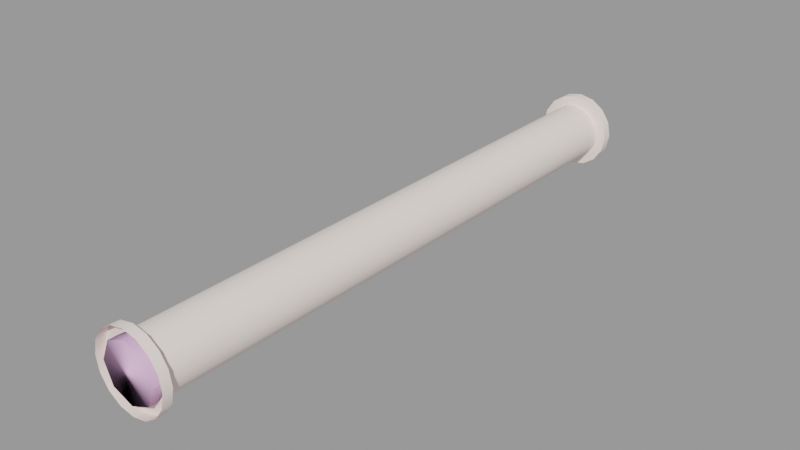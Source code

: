 # Source: industrial_pipe01_256_01.blend  (saved by Blender 2.92.15; exported with 4.5.12 LTS)
import bpy
from mathutils import Matrix  # noqa: F401  (used for matrix-valued properties, if any)

bpy.ops.wm.read_factory_settings(use_empty=True)
scene = bpy.context.scene
scene.name = 'industrial_pipe01_256_01.qc'

# ---- collections
col_industrial_pipe01_256_01 = bpy.data.collections.new('industrial_pipe01_256_01'); scene.collection.children.link(col_industrial_pipe01_256_01)

# ---- materials (node trees are filled in below, after node groups)
mat_industrial_pipe01 = bpy.data.materials.new('industrial_pipe01')
mat_industrial_pipe01.use_transparent_shadow = False
mat_industrial_pipe01.diffuse_color = (0.9996, 0.8643, 0.7999, 1.0)
mat_phy = bpy.data.materials.new('  phy')
mat_phy.use_transparent_shadow = False
mat_phy.diffuse_color = (0.8195, 0.4883, 0.7814, 1.0)

# ---- material node trees

# ---- meshes
me_industrial_pipe01_256_01_reference = bpy.data.meshes.new('industrial_pipe01_256_01_reference')
me_industrial_pipe01_256_01_reference.from_pydata([(4.595, -3.998, -11.09), (8.489, -128.0, -8.488), (4.595, -128.0, -11.09), (8.489, -3.998, -8.488), (11.09, -128.0, -4.594), (11.09, -3.998, -4.594), (12.0, -128.0, -0.000394), (12.0, -3.998, -0.000347), (11.09, -128.0, 4.593), (11.09, -3.998, 4.593), (8.489, -128.0, 8.487), (8.489, -3.998, 8.487), (4.594, -128.0, 11.09), (4.594, -3.998, 11.09), (0.000889, -128.0, 12.0), (0.000882, -3.998, 12.0), (-4.593, -128.0, 11.09), (-4.593, -3.998, 11.09), (-8.487, -128.0, 8.487), (-8.487, -3.998, 8.487), (-11.09, -128.0, 4.593), (-11.09, -3.998, 4.593), (-12.0, -128.0, -0.000395), (-12.0, -3.998, -0.000348), (-11.09, -128.0, -4.594), (-11.09, -3.998, -4.594), (-8.487, -128.0, -8.488), (-8.487, -3.998, -8.488), (-4.593, -128.0, -11.09), (-4.593, -3.998, -11.09), (0.000889, -128.0, -12.0), (0.000883, -3.998, -12.0), (-14.85, -4.0, 6.153), (-16.08, -4.0, 0.0), (-14.85, -4.0, -6.153), (-11.37, -4.0, -11.37), (-6.153, -4.0, -14.85), (0.0, -4.0, -16.08), (6.153, -4.0, -14.85), (11.37, -4.0, -11.37), (14.85, -4.0, -6.153), (16.08, -4.0, 0.0), (14.85, -4.0, 6.153), (11.37, -4.0, 11.37), (6.153, -4.0, 14.85), (0.0, -4.0, 16.08), (-6.153, -4.0, 14.85), (-11.37, -4.0, 11.37), (-11.09, -252.0, 4.593), (-12.0, -252.0, -0.000442), (-16.08, -252.0, -1e-05), (-14.85, -252.0, -6.153), (-11.09, -252.0, -4.594), (-11.37, -252.0, -11.37), (-8.487, -252.0, -8.488), (-6.153, -252.0, -14.85), (-4.593, -252.0, -11.09), (1.1e-05, -252.0, -16.08), (0.000894, -252.0, -12.0), (6.153, -252.0, -14.85), (4.595, -252.0, -11.09), (11.37, -252.0, -11.37), (8.489, -252.0, -8.488), (14.85, -252.0, -6.153), (11.09, -252.0, -4.594), (16.08, -252.0, -1e-05), (12.0, -252.0, -0.000442), (14.85, -252.0, 6.153), (11.09, -252.0, 4.593), (11.37, -252.0, 11.37), (8.489, -252.0, 8.487), (6.153, -252.0, 14.85), (4.594, -252.0, 11.09), (0.000894, -252.0, 12.0), (1.1e-05, -252.0, 16.08), (-6.153, -252.0, 14.85), (-4.593, -252.0, 11.09), (-11.37, -252.0, 11.37), (-8.487, -252.0, 8.487), (-14.85, -252.0, 6.153), (-6.153, -256.0, 14.85), (1.1e-05, -256.0, 16.08), (-11.37, -256.0, 11.37), (-14.85, -256.0, 6.153), (-16.08, -256.0, -1e-05), (-14.85, -256.0, -6.153), (-11.37, -256.0, -11.37), (-6.153, -256.0, -14.85), (1.1e-05, -256.0, -16.08), (6.153, -256.0, -14.85), (11.37, -256.0, -11.37), (14.85, -256.0, -6.153), (16.08, -256.0, -1e-05), (14.85, -256.0, 6.153), (11.37, -256.0, 11.37), (6.153, -256.0, 14.85), (0.0, -1e-06, 16.08), (-6.153, -1e-06, 14.85), (-11.37, 0.0, 11.37), (-14.85, -1e-06, 6.153), (-16.08, -1e-06, 0.0), (-14.85, -1e-06, -6.153), (-11.37, 0.0, -11.37), (-6.153, 1e-06, -14.85), (0.0, 1e-06, -16.08), (6.153, 1e-06, -14.85), (11.37, 0.0, -11.37), (14.85, 1e-06, -6.153), (16.08, 1e-06, 0.0), (14.85, 1e-06, 6.153), (11.37, 0.0, 11.37), (6.153, -1e-06, 14.85)], [], [(0, 1, 2), (0, 3, 1), (3, 4, 1), (3, 5, 4), (5, 6, 4), (5, 7, 6), (7, 8, 6), (7, 9, 8), (9, 10, 8), (9, 11, 10), (11, 12, 10), (11, 13, 12), (13, 14, 12), (13, 15, 14), (15, 16, 14), (15, 17, 16), (17, 18, 16), (17, 19, 18), (19, 20, 18), (19, 21, 20), (21, 22, 20), (21, 23, 22), (23, 24, 22), (23, 25, 24), (25, 26, 24), (25, 27, 26), (27, 28, 26), (27, 29, 28), (29, 30, 28), (29, 31, 30), (31, 2, 30), (31, 0, 2), (32, 33, 23), (33, 25, 23), (33, 34, 25), (34, 27, 25), (34, 35, 27), (35, 29, 27), (35, 36, 29), (36, 31, 29), (36, 37, 31), (37, 0, 31), (37, 38, 0), (38, 3, 0), (38, 39, 3), (39, 5, 3), (39, 40, 5), (7, 5, 40), (7, 40, 41), (9, 7, 41), (9, 41, 42), (11, 9, 42), (11, 42, 43), (43, 13, 11), (43, 44, 13), (45, 13, 44), (45, 15, 13), (17, 15, 45), (17, 45, 46), (46, 19, 17), (46, 47, 19), (47, 21, 19), (47, 32, 21), (32, 23, 21), (48, 49, 50), (49, 51, 50), (49, 52, 51), (52, 53, 51), (52, 54, 53), (54, 55, 53), (54, 56, 55), (56, 57, 55), (56, 58, 57), (58, 59, 57), (58, 60, 59), (60, 61, 59), (60, 62, 61), (62, 63, 61), (62, 64, 63), (65, 63, 64), (65, 64, 66), (67, 65, 66), (67, 66, 68), (69, 67, 68), (69, 68, 70), (70, 71, 69), (70, 72, 71), (71, 72, 73), (71, 73, 74), (75, 74, 73), (75, 73, 76), (76, 77, 75), (76, 78, 77), (78, 79, 77), (78, 48, 79), (48, 50, 79), (74, 80, 81), (74, 75, 80), (75, 82, 80), (75, 77, 82), (77, 83, 82), (77, 79, 83), (79, 84, 83), (79, 50, 84), (50, 85, 84), (50, 51, 85), (51, 86, 85), (51, 53, 86), (53, 87, 86), (53, 55, 87), (55, 88, 87), (55, 57, 88), (57, 89, 88), (57, 59, 89), (59, 90, 89), (59, 61, 90), (61, 91, 90), (61, 63, 91), (63, 92, 91), (63, 65, 92), (65, 93, 92), (65, 67, 93), (67, 94, 93), (67, 69, 94), (69, 95, 94), (69, 71, 95), (71, 81, 95), (71, 74, 81), (73, 12, 14), (73, 72, 12), (72, 10, 12), (72, 70, 10), (70, 8, 10), (70, 68, 8), (68, 6, 8), (68, 66, 6), (66, 4, 6), (66, 64, 4), (64, 1, 4), (64, 62, 1), (62, 2, 1), (62, 60, 2), (60, 30, 2), (60, 58, 30), (58, 28, 30), (58, 56, 28), (56, 26, 28), (56, 54, 26), (54, 24, 26), (54, 52, 24), (52, 22, 24), (52, 49, 22), (49, 20, 22), (49, 48, 20), (48, 18, 20), (48, 78, 18), (78, 16, 18), (78, 76, 16), (76, 14, 16), (76, 73, 14), (96, 46, 45), (96, 97, 46), (97, 47, 46), (97, 98, 47), (98, 32, 47), (98, 99, 32), (99, 33, 32), (99, 100, 33), (100, 34, 33), (100, 101, 34), (101, 35, 34), (101, 102, 35), (102, 36, 35), (102, 103, 36), (103, 37, 36), (103, 104, 37), (104, 38, 37), (104, 105, 38), (105, 39, 38), (105, 106, 39), (106, 40, 39), (106, 107, 40), (107, 41, 40), (107, 108, 41), (108, 42, 41), (108, 109, 42), (109, 43, 42), (109, 110, 43), (110, 44, 43), (110, 111, 44), (111, 45, 44), (111, 96, 45)])
me_industrial_pipe01_256_01_reference.polygons.foreach_set('use_smooth', [True] * 192)
_k = set([(0, 3), (0, 31), (3, 5), (5, 7), (7, 9), (9, 11), (11, 13), (13, 15), (15, 17), (17, 19), (19, 21), (21, 23), (23, 25), (25, 27), (27, 29), (29, 31), (32, 33), (32, 47), (33, 34), (34, 35), (35, 36), (36, 37), (37, 38), (38, 39), (39, 40), (40, 41), (41, 42), (42, 43), (43, 44), (44, 45), (45, 46), (46, 47), (48, 49), (48, 78), (49, 52), (50, 51), (50, 79), (51, 53), (52, 54), (53, 55), (54, 56), (55, 57), (56, 58), (57, 59), (58, 60), (59, 61), (60, 62), (61, 63), (62, 64), (63, 65), (64, 66), (65, 67), (66, 68), (67, 69), (68, 70), (69, 71), (70, 72), (71, 74), (72, 73), (73, 76), (74, 75), (75, 77), (76, 78), (77, 79)])
me_industrial_pipe01_256_01_reference.attributes.new('sharp_edge', 'BOOLEAN', 'EDGE').data.foreach_set('value', [ (min(e.vertices), max(e.vertices)) in _k for e in me_industrial_pipe01_256_01_reference.edges])
_uv = me_industrial_pipe01_256_01_reference.uv_layers.new(name='UVMap')
_uv.uv.foreach_set('vector', [0.7264, 0.8052, 0.01739, 0.833, 0.01739, 0.8052, 0.7264, 0.8052, 0.7264, 0.833, 0.01739, 0.833, 0.7264, 0.833, 0.01739, 0.8608, 0.01739, 0.833, 0.7264, 0.833, 0.7264, 0.8608, 0.01739, 0.8608, 0.7264, 0.8608, 0.01739, 0.8887, 0.01739, 0.8608, 0.7264, 0.8608, 0.7264, 0.8887, 0.01739, 0.8887, 0.7264, 0.8887, 0.01739, 0.9165, 0.01739, 0.8887, 0.7264, 0.8887, 0.7264, 0.9165, 0.01739, 0.9165, 0.7264, 0.9165, 0.01739, 0.9443, 0.01739, 0.9165, 0.7264, 0.9165, 0.7264, 0.9443, 0.01739, 0.9443, 0.7264, 0.9443, 0.01739, 0.9722, 0.01739, 0.9443, 0.7264, 0.9443, 0.7264, 0.9722, 0.01739, 0.9722, 0.7264, 0.9722, 0.01739, 1.0, 0.01739, 0.9722, 0.7264, 0.9722, 0.7264, 1.0, 0.01739, 1.0, 0.7264, 0.5547, 0.01739, 0.5825, 0.01739, 0.5547, 0.7264, 0.5547, 0.7264, 0.5825, 0.01739, 0.5825, 0.7264, 0.5825, 0.01739, 0.6104, 0.01739, 0.5825, 0.7264, 0.5825, 0.7264, 0.6104, 0.01739, 0.6104, 0.7264, 0.6104, 0.01739, 0.6382, 0.01739, 0.6104, 0.7264, 0.6104, 0.7264, 0.6382, 0.01739, 0.6382, 0.7264, 0.6382, 0.01739, 0.666, 0.01739, 0.6382, 0.7264, 0.6382, 0.7264, 0.666, 0.01739, 0.666, 0.7264, 0.666, 0.01739, 0.6939, 0.01739, 0.666, 0.7264, 0.666, 0.7264, 0.6939, 0.01739, 0.6939, 0.7264, 0.6939, 0.01739, 0.7217, 0.01739, 0.6939, 0.7264, 0.6939, 0.7264, 0.7217, 0.01739, 0.7217, 0.7264, 0.7217, 0.01739, 0.7495, 0.01739, 0.7217, 0.7264, 0.7217, 0.7264, 0.7495, 0.01739, 0.7495, 0.7264, 0.7495, 0.01739, 0.7774, 0.01739, 0.7495, 0.7264, 0.7495, 0.7264, 0.7774, 0.01739, 0.7774, 0.7264, 0.7774, 0.01739, 0.8052, 0.01739, 0.7774, 0.7264, 0.7774, 0.7264, 0.8052, 0.01739, 0.8052, 0.8046, 0.5365, 0.8413, 0.5438, 0.8413, 0.5195, 0.8413, 0.5438, 0.8687, 0.5141, 0.8413, 0.5195, 0.8413, 0.5438, 0.8779, 0.5365, 0.8687, 0.5141, 0.8779, 0.5365, 0.8919, 0.4986, 0.8687, 0.5141, 0.8779, 0.5365, 0.909, 0.5158, 0.8919, 0.4986, 0.909, 0.5158, 0.9074, 0.4754, 0.8919, 0.4986, 0.909, 0.5158, 0.9298, 0.4847, 0.9074, 0.4754, 0.9298, 0.4847, 0.9128, 0.448, 0.9074, 0.4754, 0.9298, 0.4847, 0.9371, 0.448, 0.9128, 0.448, 0.9371, 0.448, 0.9074, 0.4206, 0.9128, 0.448, 0.9371, 0.448, 0.9298, 0.4113, 0.9074, 0.4206, 0.9298, 0.4113, 0.8919, 0.3974, 0.9074, 0.4206, 0.9298, 0.4113, 0.909, 0.3803, 0.8919, 0.3974, 0.909, 0.3803, 0.8687, 0.3819, 0.8919, 0.3974, 0.909, 0.3803, 0.8779, 0.3595, 0.8687, 0.3819, 0.8413, 0.3765, 0.8687, 0.3819, 0.8779, 0.3595, 0.8413, 0.3765, 0.8779, 0.3595, 0.8413, 0.3522, 0.8139, 0.3819, 0.8413, 0.3765, 0.8413, 0.3522, 0.8139, 0.3819, 0.8413, 0.3522, 0.8046, 0.3595, 0.7907, 0.3974, 0.8139, 0.3819, 0.8046, 0.3595, 0.7907, 0.3974, 0.8046, 0.3595, 0.7735, 0.3803, 0.7735, 0.3803, 0.7752, 0.4206, 0.7907, 0.3974, 0.7735, 0.3803, 0.7528, 0.4113, 0.7752, 0.4206, 0.7455, 0.448, 0.7752, 0.4206, 0.7528, 0.4113, 0.7455, 0.448, 0.7697, 0.448, 0.7752, 0.4206, 0.7752, 0.4754, 0.7697, 0.448, 0.7455, 0.448, 0.7752, 0.4754, 0.7455, 0.448, 0.7528, 0.4847, 0.7528, 0.4847, 0.7907, 0.4986, 0.7752, 0.4754, 0.7528, 0.4847, 0.7735, 0.5158, 0.7907, 0.4986, 0.7735, 0.5158, 0.8139, 0.5141, 0.7907, 0.4986, 0.7735, 0.5158, 0.8046, 0.5365, 0.8139, 0.5141, 0.8046, 0.5365, 0.8413, 0.5195, 0.8139, 0.5141, 0.8139, 0.3225, 0.8413, 0.3279, 0.8413, 0.3522, 0.8413, 0.3279, 0.8779, 0.3449, 0.8413, 0.3522, 0.8413, 0.3279, 0.8687, 0.3225, 0.8779, 0.3449, 0.8687, 0.3225, 0.909, 0.3241, 0.8779, 0.3449, 0.8687, 0.3225, 0.8919, 0.307, 0.909, 0.3241, 0.8919, 0.307, 0.9298, 0.293, 0.909, 0.3241, 0.8919, 0.307, 0.9074, 0.2837, 0.9298, 0.293, 0.9074, 0.2837, 0.9371, 0.2564, 0.9298, 0.293, 0.9074, 0.2837, 0.9128, 0.2564, 0.9371, 0.2564, 0.9128, 0.2564, 0.9298, 0.2197, 0.9371, 0.2564, 0.9128, 0.2564, 0.9074, 0.229, 0.9298, 0.2197, 0.9074, 0.229, 0.909, 0.1886, 0.9298, 0.2197, 0.9074, 0.229, 0.8919, 0.2058, 0.909, 0.1886, 0.8919, 0.2058, 0.8779, 0.1678, 0.909, 0.1886, 0.8919, 0.2058, 0.8687, 0.1903, 0.8779, 0.1678, 0.8413, 0.1606, 0.8779, 0.1678, 0.8687, 0.1903, 0.8413, 0.1606, 0.8687, 0.1903, 0.8413, 0.1848, 0.8046, 0.1678, 0.8413, 0.1606, 0.8413, 0.1848, 0.8046, 0.1678, 0.8413, 0.1848, 0.8139, 0.1903, 0.7735, 0.1886, 0.8046, 0.1678, 0.8139, 0.1903, 0.7735, 0.1886, 0.8139, 0.1903, 0.7907, 0.2058, 0.7907, 0.2058, 0.7528, 0.2197, 0.7735, 0.1886, 0.7907, 0.2058, 0.7752, 0.229, 0.7528, 0.2197, 0.7528, 0.2197, 0.7752, 0.229, 0.7697, 0.2564, 0.7528, 0.2197, 0.7697, 0.2564, 0.7455, 0.2564, 0.7528, 0.293, 0.7455, 0.2564, 0.7697, 0.2564, 0.7528, 0.293, 0.7697, 0.2564, 0.7752, 0.2837, 0.7752, 0.2837, 0.7735, 0.3241, 0.7528, 0.293, 0.7752, 0.2837, 0.7907, 0.307, 0.7735, 0.3241, 0.7907, 0.307, 0.8046, 0.3449, 0.7735, 0.3241, 0.7907, 0.307, 0.8139, 0.3225, 0.8046, 0.3449, 0.8139, 0.3225, 0.8413, 0.3522, 0.8046, 0.3449, 0.9361, 0.5487, 0.9665, 0.5148, 0.9665, 0.5487, 0.9361, 0.5487, 0.9361, 0.5148, 0.9665, 0.5148, 0.9361, 0.5148, 0.9665, 0.4809, 0.9665, 0.5148, 0.9361, 0.5148, 0.9361, 0.4809, 0.9665, 0.4809, 0.9361, 0.4809, 0.9665, 0.4471, 0.9665, 0.4809, 0.9361, 0.4809, 0.9361, 0.4471, 0.9665, 0.4471, 0.9361, 0.4471, 0.9665, 0.4132, 0.9665, 0.4471, 0.9361, 0.4471, 0.9361, 0.4132, 0.9665, 0.4132, 0.9361, 0.4132, 0.9665, 0.3793, 0.9665, 0.4132, 0.9361, 0.4132, 0.9361, 0.3793, 0.9665, 0.3793, 0.9361, 0.3793, 0.9665, 0.3454, 0.9665, 0.3793, 0.9361, 0.3793, 0.9361, 0.3454, 0.9665, 0.3454, 0.9361, 0.3454, 0.9665, 0.3115, 0.9665, 0.3454, 0.9361, 0.3454, 0.9361, 0.3115, 0.9665, 0.3115, 0.9361, 0.3115, 0.9665, 0.2776, 0.9665, 0.3115, 0.9361, 0.3115, 0.9361, 0.2776, 0.9665, 0.2776, 0.9361, 0.2776, 0.9665, 0.2437, 0.9665, 0.2776, 0.9361, 0.2776, 0.9361, 0.2437, 0.9665, 0.2437, 0.9361, 0.2437, 0.9665, 0.2098, 0.9665, 0.2437, 0.9361, 0.2437, 0.9361, 0.2098, 0.9665, 0.2098, 0.9361, 0.2098, 0.9665, 0.1759, 0.9665, 0.2098, 0.9361, 0.2098, 0.9361, 0.1759, 0.9665, 0.1759, 0.9361, 0.1759, 0.9665, 0.142, 0.9665, 0.1759, 0.9361, 0.1759, 0.9361, 0.142, 0.9665, 0.142, 0.9361, 0.142, 0.9665, 0.1081, 0.9665, 0.142, 0.9361, 0.142, 0.9361, 0.1081, 0.9665, 0.1081, 0.9361, 0.1081, 0.9665, 0.07424, 0.9665, 0.1081, 0.9361, 0.1081, 0.9361, 0.07424, 0.9665, 0.07424, 0.9361, 0.07424, 0.9665, 0.04034, 0.9665, 0.07424, 0.9361, 0.07424, 0.9361, 0.04034, 0.9665, 0.04034, 0.9361, 0.04034, 0.9665, 0.006452, 0.9665, 0.04034, 0.9361, 0.04034, 0.9361, 0.006452, 0.9665, 0.006452, 0.003154, 0.5547, 0.7162, 0.5269, 0.7162, 0.5547, 0.003154, 0.5547, 0.003154, 0.5269, 0.7162, 0.5269, 0.003154, 0.5269, 0.7162, 0.4991, 0.7162, 0.5269, 0.003154, 0.5269, 0.003154, 0.4991, 0.7162, 0.4991, 0.003154, 0.4991, 0.7162, 0.4712, 0.7162, 0.4991, 0.003154, 0.4991, 0.003154, 0.4712, 0.7162, 0.4712, 0.003154, 0.4712, 0.7162, 0.4434, 0.7162, 0.4712, 0.003154, 0.4712, 0.003154, 0.4434, 0.7162, 0.4434, 0.003154, 0.4434, 0.7162, 0.4156, 0.7162, 0.4434, 0.003154, 0.4434, 0.003154, 0.4156, 0.7162, 0.4156, 0.003154, 0.4156, 0.7162, 0.3877, 0.7162, 0.4156, 0.003154, 0.4156, 0.003154, 0.3877, 0.7162, 0.3877, 0.003154, 0.3877, 0.7162, 0.3599, 0.7162, 0.3877, 0.003154, 0.3877, 0.003154, 0.3599, 0.7162, 0.3599, 0.003154, 0.3599, 0.7162, 0.3321, 0.7162, 0.3599, 0.003154, 0.3599, 0.003154, 0.3321, 0.7162, 0.3321, 0.003154, 0.3321, 0.7162, 0.3042, 0.7162, 0.3321, 0.003154, 0.3321, 0.003154, 0.3042, 0.7162, 0.3042, 0.003154, 0.3042, 0.7162, 0.2764, 0.7162, 0.3042, 0.003154, 0.3042, 0.003154, 0.2764, 0.7162, 0.2764, 0.003154, 0.2764, 0.7162, 0.2486, 0.7162, 0.2764, 0.003154, 0.2764, 0.003154, 0.2486, 0.7162, 0.2486, 0.003154, 0.2486, 0.7162, 0.2208, 0.7162, 0.2486, 0.003154, 0.2486, 0.003154, 0.2208, 0.7162, 0.2208, 0.003154, 0.2208, 0.7162, 0.1929, 0.7162, 0.2208, 0.003154, 0.2208, 0.003154, 0.1929, 0.7162, 0.1929, 0.003154, 0.1929, 0.7162, 0.1651, 0.7162, 0.1929, 0.003154, 0.1929, 0.003154, 0.1651, 0.7162, 0.1651, 0.003154, 0.1651, 0.7162, 0.1373, 0.7162, 0.1651, 0.003154, 0.1651, 0.003154, 0.1373, 0.7162, 0.1373, 0.003154, 0.1373, 0.7162, 0.1094, 0.7162, 0.1373, 0.003154, 0.1373, 0.003154, 0.1094, 0.7162, 0.1094, 0.9969, 0.5487, 0.9665, 0.5148, 0.9665, 0.5487, 0.9969, 0.5487, 0.9969, 0.5148, 0.9665, 0.5148, 0.9969, 0.5148, 0.9665, 0.4809, 0.9665, 0.5148, 0.9969, 0.5148, 0.9969, 0.4809, 0.9665, 0.4809, 0.9969, 0.4809, 0.9665, 0.4471, 0.9665, 0.4809, 0.9969, 0.4809, 0.9969, 0.4471, 0.9665, 0.4471, 0.9969, 0.4471, 0.9665, 0.4132, 0.9665, 0.4471, 0.9969, 0.4471, 0.9969, 0.4132, 0.9665, 0.4132, 0.9969, 0.4132, 0.9665, 0.3793, 0.9665, 0.4132, 0.9969, 0.4132, 0.9969, 0.3793, 0.9665, 0.3793, 0.9969, 0.3793, 0.9665, 0.3454, 0.9665, 0.3793, 0.9969, 0.3793, 0.9969, 0.3454, 0.9665, 0.3454, 0.9969, 0.3454, 0.9665, 0.3115, 0.9665, 0.3454, 0.9969, 0.3454, 0.9969, 0.3115, 0.9665, 0.3115, 0.9969, 0.3115, 0.9665, 0.2776, 0.9665, 0.3115, 0.9969, 0.3115, 0.9969, 0.2776, 0.9665, 0.2776, 0.9969, 0.2776, 0.9665, 0.2437, 0.9665, 0.2776, 0.9969, 0.2776, 0.9969, 0.2437, 0.9665, 0.2437, 0.9969, 0.2437, 0.9665, 0.2098, 0.9665, 0.2437, 0.9969, 0.2437, 0.9969, 0.2098, 0.9665, 0.2098, 0.9969, 0.2098, 0.9665, 0.1759, 0.9665, 0.2098, 0.9969, 0.2098, 0.9969, 0.1759, 0.9665, 0.1759, 0.9969, 0.1759, 0.9665, 0.142, 0.9665, 0.1759, 0.9969, 0.1759, 0.9969, 0.142, 0.9665, 0.142, 0.9969, 0.142, 0.9665, 0.1081, 0.9665, 0.142, 0.9969, 0.142, 0.9969, 0.1081, 0.9665, 0.1081, 0.9969, 0.1081, 0.9665, 0.07424, 0.9665, 0.1081, 0.9969, 0.1081, 0.9969, 0.07424, 0.9665, 0.07424, 0.9969, 0.07424, 0.9665, 0.04034, 0.9665, 0.07424, 0.9969, 0.07424, 0.9969, 0.04034, 0.9665, 0.04034, 0.9969, 0.04034, 0.9665, 0.006452, 0.9665, 0.04034, 0.9969, 0.04034, 0.9969, 0.006452, 0.9665, 0.006452])
me_industrial_pipe01_256_01_reference.materials.append(mat_industrial_pipe01)
me_industrial_pipe01_256_01_reference.use_remesh_fix_poles = True
me_industrial_pipe01_256_01_reference.use_remesh_preserve_attributes = False
me_industrial_pipe01_256_01_reference.use_mirror_vertex_groups = False
me_industrial_pipe01_256_01_reference.update()
me_industrial_pipe01_256_01_reference.normals_split_custom_set([tuple(v) for v in zip(*[iter([0.3827, 6.928e-07, -0.9239, 0.7071, 5.695e-07, -0.7071, 0.3827, 7.124e-07, -0.9239, 0.3827, 6.928e-07, -0.9239, 0.7071, 5.221e-07, -0.7071, 0.7071, 5.695e-07, -0.7071, 0.7071, 5.221e-07, -0.7071, 0.9239, 3.416e-07, -0.3827, 0.7071, 5.695e-07, -0.7071, 0.7071, 5.221e-07, -0.7071, 0.9239, 2.654e-07, -0.3827, 0.9239, 3.416e-07, -0.3827, 0.9239, 2.654e-07, -0.3827, 1.0, 5.014e-08, 1.172e-05, 0.9239, 3.416e-07, -0.3827, 0.9239, 2.654e-07, -0.3827, 1.0, -2.967e-08, 9.324e-06, 1.0, 5.014e-08, 1.172e-05, 1.0, -2.967e-08, 9.324e-06, 0.9239, -2.478e-07, 0.3827, 1.0, 5.014e-08, 1.172e-05, 1.0, -2.967e-08, 9.324e-06, 0.9239, -3.028e-07, 0.3827, 0.9239, -2.478e-07, 0.3827, 0.9239, -3.028e-07, 0.3827, 0.7071, -4.974e-07, 0.7071, 0.9239, -2.478e-07, 0.3827, 0.9239, -3.028e-07, 0.3827, 0.7071, -5.414e-07, 0.7071, 0.7071, -4.974e-07, 0.7071, 0.7071, -5.414e-07, 0.7071, 0.3827, -6.768e-07, 0.9239, 0.7071, -4.974e-07, 0.7071, 0.7071, -5.414e-07, 0.7071, 0.3827, -7.081e-07, 0.9239, 0.3827, -6.768e-07, 0.9239, 0.3827, -7.081e-07, 0.9239, -8.579e-06, -7.565e-07, 1.0, 0.3827, -6.768e-07, 0.9239, 0.3827, -7.081e-07, 0.9239, -9.972e-06, -7.521e-07, 1.0, -8.579e-06, -7.565e-07, 1.0, -9.972e-06, -7.521e-07, 1.0, -0.3827, -7.163e-07, 0.9239, -8.579e-06, -7.565e-07, 1.0, -9.972e-06, -7.521e-07, 1.0, -0.3827, -6.858e-07, 0.9239, -0.3827, -7.163e-07, 0.9239, -0.3827, -6.858e-07, 0.9239, -0.7071, -5.712e-07, 0.7071, -0.3827, -7.163e-07, 0.9239, -0.3827, -6.858e-07, 0.9239, -0.7071, -5.2e-07, 0.7071, -0.7071, -5.712e-07, 0.7071, -0.7071, -5.2e-07, 0.7071, -0.9239, -3.351e-07, 0.3827, -0.7071, -5.712e-07, 0.7071, -0.7071, -5.2e-07, 0.7071, -0.9239, -2.806e-07, 0.3827, -0.9239, -3.351e-07, 0.3827, -0.9239, -2.806e-07, 0.3827, -1.0, -4.361e-08, 1.164e-05, -0.9239, -3.351e-07, 0.3827, -0.9239, -2.806e-07, 0.3827, -1.0, 1.497e-08, 6.248e-06, -1.0, -4.361e-08, 1.164e-05, -1.0, 1.497e-08, 6.248e-06, -0.9239, 2.48e-07, -0.3827, -1.0, -4.361e-08, 1.164e-05, -1.0, 1.497e-08, 6.248e-06, -0.9239, 3.149e-07, -0.3827, -0.9239, 2.48e-07, -0.3827, -0.9239, 3.149e-07, -0.3827, -0.7071, 5.041e-07, -0.7071, -0.9239, 2.48e-07, -0.3827, -0.9239, 3.149e-07, -0.3827, -0.7071, 5.555e-07, -0.7071, -0.7071, 5.041e-07, -0.7071, -0.7071, 5.555e-07, -0.7071, -0.3827, 6.838e-07, -0.9239, -0.7071, 5.041e-07, -0.7071, -0.7071, 5.555e-07, -0.7071, -0.3827, 7.091e-07, -0.9239, -0.3827, 6.838e-07, -0.9239, -0.3827, 7.091e-07, -0.9239, -8.55e-06, 7.546e-07, -1.0, -0.3827, 6.838e-07, -0.9239, -0.3827, 7.091e-07, -0.9239, -7.331e-06, 7.553e-07, -1.0, -8.55e-06, 7.546e-07, -1.0, -7.331e-06, 7.553e-07, -1.0, 0.3827, 7.124e-07, -0.9239, -8.55e-06, 7.546e-07, -1.0, -7.331e-06, 7.553e-07, -1.0, 0.3827, 6.928e-07, -0.9239, 0.3827, 7.124e-07, -0.9239, 0.0004946, -1.0, -0.0002048, 0.0005351, -1.0, 6.866e-09, 0.0005351, -1.0, 8.614e-08, 0.0005351, -1.0, 6.866e-09, 0.0004942, -1.0, 0.0002047, 0.0005351, -1.0, 8.614e-08, 0.0005351, -1.0, 6.866e-09, 0.0004942, -1.0, 0.0002047, 0.0004942, -1.0, 0.0002047, 0.0004942, -1.0, 0.0002047, 0.0003782, -1.0, 0.0003783, 0.0004942, -1.0, 0.0002047, 0.0004942, -1.0, 0.0002047, 0.0003783, -1.0, 0.0003782, 0.0003782, -1.0, 0.0003783, 0.0003783, -1.0, 0.0003782, 0.0002047, -1.0, 0.0004939, 0.0003782, -1.0, 0.0003783, 0.0003783, -1.0, 0.0003782, 0.0002047, -1.0, 0.000494, 0.0002047, -1.0, 0.0004939, 0.0002047, -1.0, 0.000494, -1.365e-08, -1.0, 0.0005348, 0.0002047, -1.0, 0.0004939, 0.0002047, -1.0, 0.000494, 1.099e-08, -1.0, 0.0005348, -1.365e-08, -1.0, 0.0005348, 1.099e-08, -1.0, 0.0005348, -0.0002046, -1.0, 0.0004942, -1.365e-08, -1.0, 0.0005348, 1.099e-08, -1.0, 0.0005348, -0.0002046, -1.0, 0.0004943, -0.0002046, -1.0, 0.0004942, -0.0002046, -1.0, 0.0004943, -0.0003783, -1.0, 0.0003784, -0.0002046, -1.0, 0.0004942, -0.0002046, -1.0, 0.0004943, -0.0003783, -1.0, 0.0003784, -0.0003783, -1.0, 0.0003784, -0.0003783, -1.0, 0.0003784, -0.0004942, -1.0, 0.0002049, -0.0003783, -1.0, 0.0003784, -0.0003783, -1.0, 0.0003784, -0.0004942, -1.0, 0.0002048, -0.0004942, -1.0, 0.0002049, -0.0005351, -1.0, 5.654e-08, -0.0004942, -1.0, 0.0002049, -0.0004942, -1.0, 0.0002048, -0.0005351, -1.0, 5.654e-08, -0.0004942, -1.0, 0.0002048, -0.0005352, -1.0, -3.888e-08, -0.0004945, -1.0, -0.000205, -0.0005351, -1.0, 5.654e-08, -0.0005352, -1.0, -3.888e-08, -0.0004945, -1.0, -0.000205, -0.0005352, -1.0, -3.888e-08, -0.0004946, -1.0, -0.000205, -0.0003785, -1.0, -0.0003787, -0.0004945, -1.0, -0.000205, -0.0004946, -1.0, -0.000205, -0.0003785, -1.0, -0.0003787, -0.0004946, -1.0, -0.000205, -0.0003785, -1.0, -0.0003787, -0.0003785, -1.0, -0.0003787, -0.0002048, -1.0, -0.0004945, -0.0003785, -1.0, -0.0003787, -0.0003785, -1.0, -0.0003787, -0.0002048, -1.0, -0.0004945, -0.0002048, -1.0, -0.0004945, 1.431e-08, -1.0, -0.0005351, -0.0002048, -1.0, -0.0004945, -0.0002048, -1.0, -0.0004945, 1.431e-08, -1.0, -0.0005351, -1.227e-08, -1.0, -0.0005351, -0.0002048, -1.0, -0.0004945, 0.0002048, -1.0, -0.0004944, -1.227e-08, -1.0, -0.0005351, 1.431e-08, -1.0, -0.0005351, 0.0002048, -1.0, -0.0004944, 1.431e-08, -1.0, -0.0005351, 0.0002048, -1.0, -0.0004944, 0.0002048, -1.0, -0.0004944, 0.0003784, -1.0, -0.0003783, 0.0002048, -1.0, -0.0004944, 0.0002048, -1.0, -0.0004944, 0.0003784, -1.0, -0.0003783, 0.0003784, -1.0, -0.0003783, 0.0003784, -1.0, -0.0003783, 0.0004946, -1.0, -0.0002048, 0.0003784, -1.0, -0.0003783, 0.0003784, -1.0, -0.0003783, 0.0004946, -1.0, -0.0002048, 0.0004946, -1.0, -0.0002048, 0.0004946, -1.0, -0.0002048, 0.0005351, -1.0, 8.614e-08, 0.0004946, -1.0, -0.0002048, -5.879e-05, 1.0, 2.423e-05, -6.364e-05, 1.0, 2.794e-07, -6.364e-05, 1.0, -8.794e-07, -6.364e-05, 1.0, 2.794e-07, -5.88e-05, 1.0, -2.579e-05, -6.364e-05, 1.0, -8.794e-07, -6.364e-05, 1.0, 2.794e-07, -5.88e-05, 1.0, -2.486e-05, -5.88e-05, 1.0, -2.579e-05, -5.88e-05, 1.0, -2.486e-05, -4.501e-05, 1.0, -4.696e-05, -5.88e-05, 1.0, -2.579e-05, -5.88e-05, 1.0, -2.486e-05, -4.501e-05, 1.0, -4.498e-05, -4.501e-05, 1.0, -4.696e-05, -4.501e-05, 1.0, -4.498e-05, -2.436e-05, 1.0, -5.761e-05, -4.501e-05, 1.0, -4.696e-05, -4.501e-05, 1.0, -4.498e-05, -2.436e-05, 1.0, -5.991e-05, -2.436e-05, 1.0, -5.761e-05, -2.436e-05, 1.0, -5.991e-05, -1.866e-09, 1.0, -6.295e-05, -2.436e-05, 1.0, -5.761e-05, -2.436e-05, 1.0, -5.991e-05, 1.688e-09, 1.0, -6.974e-05, -1.866e-09, 1.0, -6.295e-05, 1.688e-09, 1.0, -6.974e-05, 2.436e-05, 1.0, -5.805e-05, -1.866e-09, 1.0, -6.295e-05, 1.688e-09, 1.0, -6.974e-05, 2.437e-05, 1.0, -6.363e-05, 2.436e-05, 1.0, -5.805e-05, 2.437e-05, 1.0, -6.363e-05, 4.502e-05, 1.0, -4.41e-05, 2.436e-05, 1.0, -5.805e-05, 2.437e-05, 1.0, -6.363e-05, 4.502e-05, 1.0, -4.73e-05, 4.502e-05, 1.0, -4.41e-05, 4.502e-05, 1.0, -4.73e-05, 5.883e-05, 1.0, -2.572e-05, 4.502e-05, 1.0, -4.41e-05, 4.502e-05, 1.0, -4.73e-05, 5.883e-05, 1.0, -2.63e-05, 5.883e-05, 1.0, -2.572e-05, 6.367e-05, 1.0, -1.57e-06, 5.883e-05, 1.0, -2.572e-05, 5.883e-05, 1.0, -2.63e-05, 6.367e-05, 1.0, -1.57e-06, 5.883e-05, 1.0, -2.63e-05, 6.367e-05, 1.0, -5.399e-07, 5.882e-05, 1.0, 2.48e-05, 6.367e-05, 1.0, -1.57e-06, 6.367e-05, 1.0, -5.399e-07, 5.882e-05, 1.0, 2.48e-05, 6.367e-05, 1.0, -5.399e-07, 5.882e-05, 1.0, 2.638e-05, 4.501e-05, 1.0, 4.563e-05, 5.882e-05, 1.0, 2.48e-05, 5.882e-05, 1.0, 2.638e-05, 4.501e-05, 1.0, 4.563e-05, 5.882e-05, 1.0, 2.638e-05, 4.501e-05, 1.0, 4.837e-05, 4.501e-05, 1.0, 4.837e-05, 2.436e-05, 1.0, 5.775e-05, 4.501e-05, 1.0, 4.563e-05, 4.501e-05, 1.0, 4.837e-05, 2.436e-05, 1.0, 6.032e-05, 2.436e-05, 1.0, 5.775e-05, 2.436e-05, 1.0, 5.775e-05, 2.436e-05, 1.0, 6.032e-05, 1.889e-09, 1.0, 6.083e-05, 2.436e-05, 1.0, 5.775e-05, 1.889e-09, 1.0, 6.083e-05, -1.452e-09, 1.0, 5.841e-05, -2.435e-05, 1.0, 5.971e-05, -1.452e-09, 1.0, 5.841e-05, 1.889e-09, 1.0, 6.083e-05, -2.435e-05, 1.0, 5.971e-05, 1.889e-09, 1.0, 6.083e-05, -2.435e-05, 1.0, 6.069e-05, -2.435e-05, 1.0, 6.069e-05, -4.5e-05, 1.0, 4.455e-05, -2.435e-05, 1.0, 5.971e-05, -2.435e-05, 1.0, 6.069e-05, -4.5e-05, 1.0, 4.401e-05, -4.5e-05, 1.0, 4.455e-05, -4.5e-05, 1.0, 4.401e-05, -5.879e-05, 1.0, 2.205e-05, -4.5e-05, 1.0, 4.455e-05, -4.5e-05, 1.0, 4.401e-05, -5.879e-05, 1.0, 2.423e-05, -5.879e-05, 1.0, 2.205e-05, -5.879e-05, 1.0, 2.423e-05, -6.364e-05, 1.0, -8.794e-07, -5.879e-05, 1.0, 2.205e-05, -5.03e-07, 0.0, 1.0, -0.3827, 0.0, 0.9239, 5.03e-07, 0.0, 1.0, -5.03e-07, 0.0, 1.0, -0.3827, 0.0, 0.9239, -0.3827, 0.0, 0.9239, -0.3827, 0.0, 0.9239, -0.7071, 0.0, 0.7071, -0.3827, 0.0, 0.9239, -0.3827, 0.0, 0.9239, -0.7071, 0.0, 0.7071, -0.7071, 0.0, 0.7071, -0.7071, 0.0, 0.7071, -0.9239, 0.0, 0.3827, -0.7071, 0.0, 0.7071, -0.7071, 0.0, 0.7071, -0.9239, 0.0, 0.3827, -0.9239, 0.0, 0.3827, -0.9239, 0.0, 0.3827, -1.0, 0.0, 6.093e-07, -0.9239, 0.0, 0.3827, -0.9239, 0.0, 0.3827, -1.0, 0.0, -6.093e-07, -1.0, 0.0, 6.093e-07, -1.0, 0.0, -6.093e-07, -0.9239, 0.0, -0.3827, -1.0, 0.0, 6.093e-07, -1.0, 0.0, -6.093e-07, -0.9239, 0.0, -0.3827, -0.9239, 0.0, -0.3827, -0.9239, 0.0, -0.3827, -0.7071, 0.0, -0.7071, -0.9239, 0.0, -0.3827, -0.9239, 0.0, -0.3827, -0.7071, 0.0, -0.7071, -0.7071, 0.0, -0.7071, -0.7071, 0.0, -0.7071, -0.3827, 0.0, -0.9239, -0.7071, 0.0, -0.7071, -0.7071, 0.0, -0.7071, -0.3827, 0.0, -0.9239, -0.3827, 0.0, -0.9239, -0.3827, 0.0, -0.9239, -5.707e-07, 0.0, -1.0, -0.3827, 0.0, -0.9239, -0.3827, 0.0, -0.9239, 5.707e-07, 0.0, -1.0, -5.707e-07, 0.0, -1.0, 5.707e-07, 0.0, -1.0, 0.3827, 0.0, -0.9239, -5.707e-07, 0.0, -1.0, 5.707e-07, 0.0, -1.0, 0.3827, 0.0, -0.9239, 0.3827, 0.0, -0.9239, 0.3827, 0.0, -0.9239, 0.7071, 0.0, -0.7071, 0.3827, 0.0, -0.9239, 0.3827, 0.0, -0.9239, 0.7071, 0.0, -0.7071, 0.7071, 0.0, -0.7071, 0.7071, 0.0, -0.7071, 0.9239, 0.0, -0.3827, 0.7071, 0.0, -0.7071, 0.7071, 0.0, -0.7071, 0.9239, 0.0, -0.3827, 0.9239, 0.0, -0.3827, 0.9239, 0.0, -0.3827, 1.0, 0.0, -6.093e-07, 0.9239, 0.0, -0.3827, 0.9239, 0.0, -0.3827, 1.0, 0.0, 6.093e-07, 1.0, 0.0, -6.093e-07, 1.0, 0.0, 6.093e-07, 0.9239, 0.0, 0.3827, 1.0, 0.0, -6.093e-07, 1.0, 0.0, 6.093e-07, 0.9239, 0.0, 0.3827, 0.9239, 0.0, 0.3827, 0.9239, 0.0, 0.3827, 0.7071, 0.0, 0.7071, 0.9239, 0.0, 0.3827, 0.9239, 0.0, 0.3827, 0.7071, 0.0, 0.7071, 0.7071, 0.0, 0.7071, 0.7071, 0.0, 0.7071, 0.3827, 0.0, 0.9239, 0.7071, 0.0, 0.7071, 0.7071, 0.0, 0.7071, 0.3827, 0.0, 0.9239, 0.3827, 0.0, 0.9239, 0.3827, 0.0, 0.9239, 5.03e-07, 0.0, 1.0, 0.3827, 0.0, 0.9239, 0.3827, 0.0, 0.9239, -5.03e-07, 0.0, 1.0, 5.03e-07, 0.0, 1.0, -7.099e-06, -7.518e-07, 1.0, 0.3827, -6.768e-07, 0.9239, -8.579e-06, -7.565e-07, 1.0, -7.099e-06, -7.518e-07, 1.0, 0.3827, -6.495e-07, 0.9239, 0.3827, -6.768e-07, 0.9239, 0.3827, -6.495e-07, 0.9239, 0.7071, -4.974e-07, 0.7071, 0.3827, -6.768e-07, 0.9239, 0.3827, -6.495e-07, 0.9239, 0.7071, -4.524e-07, 0.7071, 0.7071, -4.974e-07, 0.7071, 0.7071, -4.524e-07, 0.7071, 0.9239, -2.478e-07, 0.3827, 0.7071, -4.974e-07, 0.7071, 0.7071, -4.524e-07, 0.7071, 0.9239, -1.74e-07, 0.3827, 0.9239, -2.478e-07, 0.3827, 0.9239, -1.74e-07, 0.3827, 1.0, 5.014e-08, 1.172e-05, 0.9239, -2.478e-07, 0.3827, 0.9239, -1.74e-07, 0.3827, 1.0, 1.265e-07, 1.378e-05, 1.0, 5.014e-08, 1.172e-05, 1.0, 1.265e-07, 1.378e-05, 0.9239, 3.416e-07, -0.3827, 1.0, 5.014e-08, 1.172e-05, 1.0, 1.265e-07, 1.378e-05, 0.9239, 4.005e-07, -0.3827, 0.9239, 3.416e-07, -0.3827, 0.9239, 4.005e-07, -0.3827, 0.7071, 5.695e-07, -0.7071, 0.9239, 3.416e-07, -0.3827, 0.9239, 4.005e-07, -0.3827, 0.7071, 6.194e-07, -0.7071, 0.7071, 5.695e-07, -0.7071, 0.7071, 6.194e-07, -0.7071, 0.3827, 7.124e-07, -0.9239, 0.7071, 5.695e-07, -0.7071, 0.7071, 6.194e-07, -0.7071, 0.3827, 7.421e-07, -0.9239, 0.3827, 7.124e-07, -0.9239, 0.3827, 7.421e-07, -0.9239, -8.55e-06, 7.546e-07, -1.0, 0.3827, 7.124e-07, -0.9239, 0.3827, 7.421e-07, -0.9239, -9.73e-06, 7.529e-07, -1.0, -8.55e-06, 7.546e-07, -1.0, -9.73e-06, 7.529e-07, -1.0, -0.3827, 6.838e-07, -0.9239, -8.55e-06, 7.546e-07, -1.0, -9.73e-06, 7.529e-07, -1.0, -0.3827, 6.472e-07, -0.9239, -0.3827, 6.838e-07, -0.9239, -0.3827, 6.472e-07, -0.9239, -0.7071, 5.041e-07, -0.7071, -0.3827, 6.838e-07, -0.9239, -0.3827, 6.472e-07, -0.9239, -0.7071, 4.485e-07, -0.7071, -0.7071, 5.041e-07, -0.7071, -0.7071, 4.485e-07, -0.7071, -0.9239, 2.48e-07, -0.3827, -0.7071, 5.041e-07, -0.7071, -0.7071, 4.485e-07, -0.7071, -0.9239, 1.859e-07, -0.3827, -0.9239, 2.48e-07, -0.3827, -0.9239, 1.859e-07, -0.3827, -1.0, -4.361e-08, 1.164e-05, -0.9239, 2.48e-07, -0.3827, -0.9239, 1.859e-07, -0.3827, -1.0, -1.218e-07, 1.726e-05, -1.0, -4.361e-08, 1.164e-05, -1.0, -1.218e-07, 1.726e-05, -0.9239, -3.351e-07, 0.3827, -1.0, -4.361e-08, 1.164e-05, -1.0, -1.218e-07, 1.726e-05, -0.9239, -4.087e-07, 0.3827, -0.9239, -3.351e-07, 0.3827, -0.9239, -4.087e-07, 0.3827, -0.7071, -5.712e-07, 0.7071, -0.9239, -3.351e-07, 0.3827, -0.9239, -4.087e-07, 0.3827, -0.7071, -6.225e-07, 0.7071, -0.7071, -5.712e-07, 0.7071, -0.7071, -6.225e-07, 0.7071, -0.3827, -7.163e-07, 0.9239, -0.7071, -5.712e-07, 0.7071, -0.7071, -6.225e-07, 0.7071, -0.3827, -7.447e-07, 0.9239, -0.3827, -7.163e-07, 0.9239, -0.3827, -7.447e-07, 0.9239, -8.579e-06, -7.565e-07, 1.0, -0.3827, -7.163e-07, 0.9239, -0.3827, -7.447e-07, 0.9239, -7.099e-06, -7.518e-07, 1.0, -8.579e-06, -7.565e-07, 1.0, -6.19e-07, 0.0, 1.0, -0.3827, 0.0, 0.9239, 6.19e-07, 0.0, 1.0, -6.19e-07, 0.0, 1.0, -0.3827, 0.0, 0.9239, -0.3827, 0.0, 0.9239, -0.3827, 0.0, 0.9239, -0.7071, 0.0, 0.7071, -0.3827, 0.0, 0.9239, -0.3827, 0.0, 0.9239, -0.7071, 0.0, 0.7071, -0.7071, 0.0, 0.7071, -0.7071, 0.0, 0.7071, -0.9239, 0.0, 0.3827, -0.7071, 0.0, 0.7071, -0.7071, 0.0, 0.7071, -0.9239, 0.0, 0.3827, -0.9239, 0.0, 0.3827, -0.9239, 0.0, 0.3827, -1.0, 0.0, 6.093e-07, -0.9239, 0.0, 0.3827, -0.9239, 0.0, 0.3827, -1.0, 0.0, -6.19e-07, -1.0, 0.0, 6.093e-07, -1.0, 0.0, -6.19e-07, -0.9239, 0.0, -0.3827, -1.0, 0.0, 6.093e-07, -1.0, 0.0, -6.19e-07, -0.9239, 0.0, -0.3827, -0.9239, 0.0, -0.3827, -0.9239, 0.0, -0.3827, -0.7071, 0.0, -0.7071, -0.9239, 0.0, -0.3827, -0.9239, 0.0, -0.3827, -0.7071, 0.0, -0.7071, -0.7071, 0.0, -0.7071, -0.7071, 0.0, -0.7071, -0.3827, 0.0, -0.9239, -0.7071, 0.0, -0.7071, -0.7071, 0.0, -0.7071, -0.3827, 0.0, -0.9239, -0.3827, 0.0, -0.9239, -0.3827, 0.0, -0.9239, -6.093e-07, 0.0, -1.0, -0.3827, 0.0, -0.9239, -0.3827, 0.0, -0.9239, 6.093e-07, 0.0, -1.0, -6.093e-07, 0.0, -1.0, 6.093e-07, 0.0, -1.0, 0.3827, 0.0, -0.9239, -6.093e-07, 0.0, -1.0, 6.093e-07, 0.0, -1.0, 0.3827, 0.0, -0.9239, 0.3827, 0.0, -0.9239, 0.3827, 0.0, -0.9239, 0.7071, 0.0, -0.7071, 0.3827, 0.0, -0.9239, 0.3827, 0.0, -0.9239, 0.7071, 0.0, -0.7071, 0.7071, 0.0, -0.7071, 0.7071, 0.0, -0.7071, 0.9239, 0.0, -0.3827, 0.7071, 0.0, -0.7071, 0.7071, 0.0, -0.7071, 0.9239, 0.0, -0.3827, 0.9239, 0.0, -0.3827, 0.9239, 0.0, -0.3827, 1.0, 0.0, -6.093e-07, 0.9239, 0.0, -0.3827, 0.9239, 0.0, -0.3827, 1.0, 0.0, 6.093e-07, 1.0, 0.0, -6.093e-07, 1.0, 0.0, 6.093e-07, 0.9239, 0.0, 0.3827, 1.0, 0.0, -6.093e-07, 1.0, 0.0, 6.093e-07, 0.9239, 0.0, 0.3827, 0.9239, 0.0, 0.3827, 0.9239, 0.0, 0.3827, 0.7071, 0.0, 0.7071, 0.9239, 0.0, 0.3827, 0.9239, 0.0, 0.3827, 0.7071, 0.0, 0.7071, 0.7071, 0.0, 0.7071, 0.7071, 0.0, 0.7071, 0.3827, 0.0, 0.9239, 0.7071, 0.0, 0.7071, 0.7071, 0.0, 0.7071, 0.3827, 0.0, 0.9239, 0.3827, 0.0, 0.9239, 0.3827, 0.0, 0.9239, 6.19e-07, 0.0, 1.0, 0.3827, 0.0, 0.9239, 0.3827, 0.0, 0.9239, -6.19e-07, 0.0, 1.0, 6.19e-07, 0.0, 1.0])] * 3)])
me_industrial_pipe01_256_01_physics = bpy.data.meshes.new('industrial_pipe01_256_01_physics')
me_industrial_pipe01_256_01_physics.from_pydata([(-12.0, 0.0, -1e-06), (-8.485, 0.0, -8.485), (-12.0, -256.0, -1.2e-05), (-8.485, -256.0, -8.485), (0.0, 1e-06, -12.0), (1.1e-05, -256.0, -12.0), (-8.485, -256.0, 8.485), (8.485, -256.0, -8.485), (8.485, -256.0, 8.485), (12.0, -256.0, -1.1e-05), (1.2e-05, -256.0, 12.0), (8.485, 0.0, 8.485), (1e-06, 0.0, 12.0), (-8.485, 0.0, 8.485), (12.0, 1e-06, 0.0), (8.485, 1e-06, -8.485)], [], [(0, 1, 2), (2, 1, 3), (3, 1, 4), (3, 4, 5), (3, 6, 2), (3, 5, 6), (5, 7, 6), (7, 8, 6), (7, 9, 8), (8, 10, 6), (11, 10, 8), (11, 12, 10), (8, 9, 11), (13, 12, 11), (13, 11, 14), (13, 14, 15), (13, 15, 1), (13, 1, 0), (1, 15, 4), (11, 9, 14), (13, 6, 12), (6, 10, 12), (2, 13, 0), (13, 2, 6), (5, 4, 15), (5, 15, 7), (7, 15, 9), (15, 14, 9)])
me_industrial_pipe01_256_01_physics.polygons.foreach_set('use_smooth', [True] * 28)
_uv = me_industrial_pipe01_256_01_physics.uv_layers.new(name='UVMap')
_uv.uv.foreach_set('vector', [0.0, 0.0, 0.0, 0.0, 0.0, 0.0, 0.0, 0.0, 0.0, 0.0, 0.0, 0.0, 0.0, 0.0, 0.0, 0.0, 0.0, 0.0, 0.0, 0.0, 0.0, 0.0, 0.0, 0.0, 0.0, 0.0, 0.0, 0.0, 0.0, 0.0, 0.0, 0.0, 0.0, 0.0, 0.0, 0.0, 0.0, 0.0, 0.0, 0.0, 0.0, 0.0, 0.0, 0.0, 0.0, 0.0, 0.0, 0.0, 0.0, 0.0, 0.0, 0.0, 0.0, 0.0, 0.0, 0.0, 0.0, 0.0, 0.0, 0.0, 0.0, 0.0, 0.0, 0.0, 0.0, 0.0, 0.0, 0.0, 0.0, 0.0, 0.0, 0.0, 0.0, 0.0, 0.0, 0.0, 0.0, 0.0, 0.0, 0.0, 0.0, 0.0, 0.0, 0.0, 0.0, 0.0, 0.0, 0.0, 0.0, 0.0, 0.0, 0.0, 0.0, 0.0, 0.0, 0.0, 0.0, 0.0, 0.0, 0.0, 0.0, 0.0, 0.0, 0.0, 0.0, 0.0, 0.0, 0.0, 0.0, 0.0, 0.0, 0.0, 0.0, 0.0, 0.0, 0.0, 0.0, 0.0, 0.0, 0.0, 0.0, 0.0, 0.0, 0.0, 0.0, 0.0, 0.0, 0.0, 0.0, 0.0, 0.0, 0.0, 0.0, 0.0, 0.0, 0.0, 0.0, 0.0, 0.0, 0.0, 0.0, 0.0, 0.0, 0.0, 0.0, 0.0, 0.0, 0.0, 0.0, 0.0, 0.0, 0.0, 0.0, 0.0, 0.0, 0.0, 0.0, 0.0, 0.0, 0.0, 0.0, 0.0, 0.0, 0.0, 0.0, 0.0, 0.0, 0.0])
me_industrial_pipe01_256_01_physics.materials.append(mat_phy)
me_industrial_pipe01_256_01_physics.use_remesh_fix_poles = True
me_industrial_pipe01_256_01_physics.use_remesh_preserve_attributes = False
me_industrial_pipe01_256_01_physics.use_mirror_vertex_groups = False
me_industrial_pipe01_256_01_physics.update()
me_industrial_pipe01_256_01_physics.normals_split_custom_set([tuple(v) for v in zip(*[iter([-0.01373, -4.078e-05, -0.9999, -0.06181, 0.6025, -0.7957, 0.006826, 4.551e-05, -1.0, 0.006826, 4.551e-05, -1.0, -0.06181, 0.6025, -0.7957, 0.03096, 0.7968, -0.6034, 0.03096, 0.7968, -0.6034, -0.06181, 0.6025, -0.7957, -0.0091, 0.9906, -0.1368, 0.03096, 0.7968, -0.6034, -0.0091, 0.9906, -0.1368, 0.05274, 0.9892, 0.1366, 0.03096, 0.7968, -0.6034, 0.114, -0.792, -0.5998, 0.006826, 4.551e-05, -1.0, 0.03096, 0.7968, -0.6034, 0.05274, 0.9892, 0.1366, 0.114, -0.792, -0.5998, 0.05274, 0.9892, 0.1366, 0.1259, 0.7015, 0.7015, 0.114, -0.792, -0.5998, 0.1259, 0.7015, 0.7015, 0.09332, -0.704, 0.7041, 0.114, -0.792, -0.5998, 0.1259, 0.7015, 0.7015, 0.00684, -4.655e-05, 1.0, 0.09332, -0.704, 0.7041, 0.09332, -0.704, 0.7041, 0.009032, -0.9906, 0.1368, 0.114, -0.792, -0.5998, -0.02344, -0.7069, 0.7069, 0.009032, -0.9906, 0.1368, 0.09332, -0.704, 0.7041, -0.02344, -0.7069, 0.7069, 4.527e-07, -0.9906, -0.1367, 0.009032, -0.9906, 0.1368, 0.09332, -0.704, 0.7041, 0.00684, -4.655e-05, 1.0, -0.02344, -0.7069, 0.7069, -0.114, -0.5998, -0.792, 4.527e-07, -0.9906, -0.1367, -0.02344, -0.7069, 0.7069, -0.114, -0.5998, -0.792, -0.02344, -0.7069, 0.7069, -0.07974, -2.149e-05, 0.9968, -0.114, -0.5998, -0.792, -0.07974, -2.149e-05, 0.9968, -0.06323, 0.7057, 0.7057, -0.114, -0.5998, -0.792, -0.06323, 0.7057, 0.7057, -0.06181, 0.6025, -0.7957, -0.114, -0.5998, -0.792, -0.06181, 0.6025, -0.7957, -0.01373, -4.078e-05, -0.9999, -0.06181, 0.6025, -0.7957, -0.06323, 0.7057, 0.7057, -0.0091, 0.9906, -0.1368, -0.02344, -0.7069, 0.7069, 0.00684, -4.655e-05, 1.0, -0.07974, -2.149e-05, 0.9968, -0.114, -0.5998, -0.792, 0.114, -0.792, -0.5998, 4.527e-07, -0.9906, -0.1367, 0.114, -0.792, -0.5998, 0.009032, -0.9906, 0.1368, 4.527e-07, -0.9906, -0.1367, 0.006826, 4.551e-05, -1.0, -0.114, -0.5998, -0.792, -0.01373, -4.078e-05, -0.9999, -0.114, -0.5998, -0.792, 0.006826, 4.551e-05, -1.0, 0.114, -0.792, -0.5998, 0.05274, 0.9892, 0.1366, -0.0091, 0.9906, -0.1368, -0.06323, 0.7057, 0.7057, 0.05274, 0.9892, 0.1366, -0.06323, 0.7057, 0.7057, 0.1259, 0.7015, 0.7015, 0.1259, 0.7015, 0.7015, -0.06323, 0.7057, 0.7057, 0.00684, -4.655e-05, 1.0, -0.06323, 0.7057, 0.7057, -0.07974, -2.149e-05, 0.9968, 0.00684, -4.655e-05, 1.0])] * 3)])
arm_industrial_pipe01_256_01_qc_skeleton = bpy.data.armatures.new('industrial_pipe01_256_01.qc_skeleton')  # bones are not reproduced

# ---- objects
ob_industrial_pipe01_256_01_qc_skeleton = bpy.data.objects.new('industrial_pipe01_256_01.qc_skeleton', arm_industrial_pipe01_256_01_qc_skeleton)
ob_industrial_pipe01_256_01_reference = bpy.data.objects.new('industrial_pipe01_256_01_reference', me_industrial_pipe01_256_01_reference)
ob_industrial_pipe01_256_01_physics = bpy.data.objects.new('industrial_pipe01_256_01_physics', me_industrial_pipe01_256_01_physics)

# ---- transforms, parenting, visibility, modifiers, constraints
ob_industrial_pipe01_256_01_qc_skeleton.location = (0.0, 0.0, 0.0)
ob_industrial_pipe01_256_01_qc_skeleton.show_in_front = True
ob_industrial_pipe01_256_01_qc_skeleton.lineart.crease_threshold = 0.0
ob_industrial_pipe01_256_01_reference.parent = ob_industrial_pipe01_256_01_qc_skeleton
ob_industrial_pipe01_256_01_reference.location = (0.0, 0.0, 0.0)
ob_industrial_pipe01_256_01_reference.lineart.crease_threshold = 0.0
_vg = ob_industrial_pipe01_256_01_reference.vertex_groups.new(name='static_prop')
_vg.add([0, 1, 2, 3, 4, 5, 6, 7, 8, 9, 10, 11, 12, 13, 14, 15, 16, 17, 18, 19, 20, 21, 22, 23, 24, 25, 26, 27, 28, 29, 30, 31, 32, 33, 34, 35, 36, 37, 38, 39, 40, 41, 42, 43, 44, 45, 46, 47, 48, 49, 50, 51, 52, 53, 54, 55, 56, 57, 58, 59, 60, 61, 62, 63, 64, 65, 66, 67, 68, 69, 70, 71, 72, 73, 74, 75, 76, 77, 78, 79, 80, 81, 82, 83, 84, 85, 86, 87, 88, 89, 90, 91, 92, 93, 94, 95, 96, 97, 98, 99, 100, 101, 102, 103, 104, 105, 106, 107, 108, 109, 110, 111], 1.0, 'REPLACE')
_m = ob_industrial_pipe01_256_01_reference.modifiers.new('Armature', 'ARMATURE')
_m.object = ob_industrial_pipe01_256_01_qc_skeleton
ob_industrial_pipe01_256_01_physics.parent = ob_industrial_pipe01_256_01_qc_skeleton
ob_industrial_pipe01_256_01_physics.location = (0.0, 0.0, 0.0)
ob_industrial_pipe01_256_01_physics.display_type = 'SOLID'
ob_industrial_pipe01_256_01_physics.show_wire = True
ob_industrial_pipe01_256_01_physics.lineart.crease_threshold = 0.0
_vg = ob_industrial_pipe01_256_01_physics.vertex_groups.new(name='static_prop')
_vg.add([0, 1, 2, 3, 4, 5, 6, 7, 8, 9, 10, 11, 12, 13, 14, 15], 1.0, 'REPLACE')
_m = ob_industrial_pipe01_256_01_physics.modifiers.new('Armature', 'ARMATURE')
_m.object = ob_industrial_pipe01_256_01_qc_skeleton

# ---- collection membership
scene.collection.objects.link(ob_industrial_pipe01_256_01_qc_skeleton)
scene.collection.objects.link(ob_industrial_pipe01_256_01_reference)
scene.collection.objects.link(ob_industrial_pipe01_256_01_physics)
col_industrial_pipe01_256_01.objects.link(ob_industrial_pipe01_256_01_qc_skeleton)
col_industrial_pipe01_256_01.objects.link(ob_industrial_pipe01_256_01_reference)
col_industrial_pipe01_256_01.objects.link(ob_industrial_pipe01_256_01_physics)

# ---- scene / render settings (as saved in the file)
scene.frame_start = 1; scene.frame_end = 250; scene.frame_set(0)
scene.render.engine = 'BLENDER_EEVEE_NEXT'
scene.cycles.use_denoising = False
scene.cycles.samples = 128
scene.cycles.sampling_pattern = 'TABULATED_SOBOL'
scene.cycles.use_adaptive_sampling = False
scene.cycles.use_light_tree = False
scene.view_settings.view_transform = 'Filmic'
bpy.context.view_layer.update()

# ---- added for rendering (the .blend has no active camera and no usable light): camera, sun + grey world if the file has none
cam_auto = bpy.data.cameras.new('AutoCamera')
cam_auto.lens = 50.0
cam_auto.sensor_width = 36.0
cam_auto.clip_end = 4221.91
ob_auto_camera = bpy.data.objects.new('AutoCamera', cam_auto)
scene.collection.objects.link(ob_auto_camera)
ob_auto_camera.location = (240.566, -416.679, 192.453)
ob_auto_camera.rotation_euler = (1.09748, -7.21219e-08, 0.694738)
scene.camera = ob_auto_camera
light_auto_sun = bpy.data.lights.new('AutoSun', 'SUN')
light_auto_sun.energy = 3.0
light_auto_sun.angle = 0.0523599
ob_auto_sun = bpy.data.objects.new('AutoSun', light_auto_sun)
scene.collection.objects.link(ob_auto_sun)
ob_auto_sun.rotation_euler = (0.872665, 0.174533, 0.523599)
if scene.world is None:
    world_auto = bpy.data.worlds.new('AutoWorld')
    world_auto.color = (0.3, 0.3, 0.3)
    scene.world = world_auto
bpy.context.view_layer.update()
